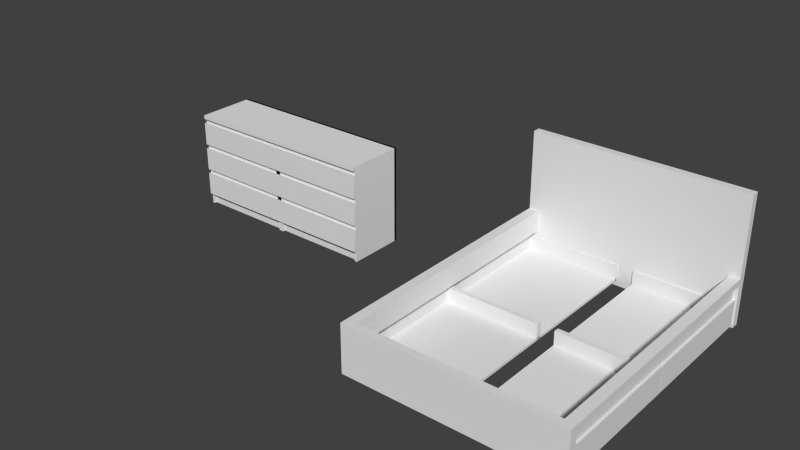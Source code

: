 # Source: MalmCollection.blend  (saved by Blender 2.66.1; exported with 4.5.12 LTS)
import bpy
from mathutils import Matrix  # noqa: F401  (used for matrix-valued properties, if any)

bpy.ops.wm.read_factory_settings(use_empty=True)
scene = bpy.context.scene
scene.name = 'Scene'

# ---- collections
col_collection_1 = bpy.data.collections.new('Collection 1'); scene.collection.children.link(col_collection_1)

# ---- materials (node trees are filled in below, after node groups)
mat_birchveneer = bpy.data.materials.new('BirchVeneer')

# ---- material node trees

# ---- world
world_world = bpy.data.worlds.new('World'); scene.world = world_world
world_world.color = (0.05088, 0.05088, 0.05088)
world_world.use_sun_shadow = False
world_world.sun_shadow_jitter_overblur = 0.0
world_world.cycles.sampling_method = 'MANUAL'
world_world.cycles.sample_map_resolution = 256

# ---- meshes
me_beddrawermesh = bpy.data.meshes.new('BedDrawerMesh')
me_beddrawermesh.from_pydata([(0.5475, -0.01, 0.1481), (0.5275, -0.01, 0.1481), (0.5275, -0.75, 0.1481), (0.5475, -0.75, 0.1481), (0.5475, -0.01, 0.02), (0.5275, -0.01, 0.02), (0.5275, -0.75, 0.02), (0.5475, -0.75, 0.02), (-0.465, 0.01, 0.2), (-0.465, -0.01, 0.19), (0.5475, -0.01, 0.19), (0.5475, 0.01, 0.2), (-0.465, 0.01, -7.451e-09), (-0.465, -0.01, -7.451e-09), (0.5475, -0.01, -7.451e-09), (0.5475, 0.01, -7.451e-09), (-0.465, -0.01, 0.04), (-0.465, -0.01, 0.02), (-0.465, -0.75, 0.02), (-0.465, -0.75, 0.04), (0.5475, -0.01, 0.04), (0.5475, -0.01, 0.02), (0.5475, -0.75, 0.02), (0.5475, -0.75, 0.04), (-0.4475, -0.01, 0.15), (-0.465, -0.01, 0.15), (-0.465, -0.75, 0.15), (-0.4475, -0.75, 0.15), (-0.4475, -0.01, 0.02), (-0.465, -0.01, 0.02), (-0.465, -0.75, 0.02), (-0.4475, -0.75, 0.02)], [], [(4, 5, 1, 0), (5, 6, 2, 1), (6, 7, 3, 2), (7, 4, 0, 3), (0, 1, 2, 3), (7, 6, 5, 4), (12, 13, 9, 8), (13, 14, 10, 9), (14, 15, 11, 10), (15, 12, 8, 11), (8, 9, 10, 11), (15, 14, 13, 12), (20, 21, 17, 16), (21, 22, 18, 17), (22, 23, 19, 18), (23, 20, 16, 19), (16, 17, 18, 19), (23, 22, 21, 20), (28, 29, 25, 24), (29, 30, 26, 25), (30, 31, 27, 26), (31, 28, 24, 27), (24, 25, 26, 27), (31, 30, 29, 28)])
_uv = me_beddrawermesh.uv_layers.new(name='UVMap')
_uv.uv.foreach_set('vector', [0.004099, 0.04794, 0.004243, 0.0009008, 0.4134, 0.002156, 0.4274, 0.04923, 0.004099, 0.1626, 1.88, 0.1569, 1.881, 0.5661, 0.005355, 0.5718, 0.4276, 0.04923, 0.4274, 0.002199, 0.8507, 0.0009009, 0.8368, 0.04798, 0.004099, 0.5776, 1.88, 0.5718, 1.881, 0.9951, 0.005398, 1.001, 0.00425, 0.1569, 0.004099, 0.1078, 1.88, 0.102, 1.88, 0.1511, 0.004099, 0.09627, 0.004243, 0.04923, 1.88, 0.05499, 1.88, 0.102, 0.004099, 0.04794, 0.004243, 0.0009008, 0.4134, 0.002156, 0.4274, 0.04923, 0.004099, 0.1626, 1.88, 0.1569, 1.881, 0.5661, 0.005355, 0.5718, 0.4276, 0.04923, 0.4274, 0.002199, 0.8507, 0.0009009, 0.8368, 0.04798, 0.004099, 0.5776, 1.88, 0.5718, 1.881, 0.9951, 0.005398, 1.001, 0.00425, 0.1569, 0.004099, 0.1078, 1.88, 0.102, 1.88, 0.1511, 0.004099, 0.09627, 0.004243, 0.04923, 1.88, 0.05499, 1.88, 0.102, 0.004099, 0.04794, 0.004243, 0.0009008, 0.4134, 0.002156, 0.4274, 0.04923, 0.004099, 0.1626, 1.88, 0.1569, 1.881, 0.5661, 0.005355, 0.5718, 0.4276, 0.04923, 0.4274, 0.002199, 0.8507, 0.0009009, 0.8368, 0.04798, 0.004099, 0.5776, 1.88, 0.5718, 1.881, 0.9951, 0.005398, 1.001, 0.00425, 0.1569, 0.004099, 0.1078, 1.88, 0.102, 1.88, 0.1511, 0.004099, 0.09627, 0.004243, 0.04923, 1.88, 0.05499, 1.88, 0.102, 0.004099, 0.04794, 0.004243, 0.0009008, 0.4134, 0.002156, 0.4274, 0.04923, 0.004099, 0.1626, 1.88, 0.1569, 1.881, 0.5661, 0.005355, 0.5718, 0.4276, 0.04923, 0.4274, 0.002199, 0.8507, 0.0009009, 0.8368, 0.04798, 0.004099, 0.5776, 1.88, 0.5718, 1.881, 0.9951, 0.005398, 1.001, 0.00425, 0.1569, 0.004099, 0.1078, 1.88, 0.102, 1.88, 0.1511, 0.004099, 0.09627, 0.004243, 0.04923, 1.88, 0.05499, 1.88, 0.102])
me_beddrawermesh.materials.append(mat_birchveneer)
me_beddrawermesh.use_remesh_preserve_volume = False
me_beddrawermesh.use_remesh_preserve_attributes = False
me_beddrawermesh.use_mirror_vertex_groups = False
me_beddrawermesh.update()
me_cube = bpy.data.meshes.new('Cube')
me_cube.from_pydata([(1.6, 0.46, 0.75), (1.6, 0.0, 0.75), (0.0, 0.0, 0.75), (0.0, 0.46, 0.75), (1.6, 0.46, 0.78), (1.6, 0.0, 0.78), (0.0, 0.0, 0.78), (0.0, 0.46, 0.78), (0.0, 0.46, 0.0), (0.0, 0.0, 0.0), (0.02, 0.46, 0.0), (0.02, 0.0, 0.0), (0.02, 0.0, 0.75), (0.02, 0.46, 0.75), (1.6, 0.46, 0.71), (0.02, 0.0, 0.71), (0.02, 0.46, 0.71), (0.02, 0.0, 0.49), (0.02, 0.02, 0.49), (1.58, 0.02, 0.49), (1.58, 0.0, 0.49), (0.02, 0.0, 0.53), (0.02, 0.02, 0.53), (1.58, 0.02, 0.53), (1.58, 0.0, 0.53), (0.02, 0.0, 0.27), (0.02, 0.02, 0.27), (1.58, 0.02, 0.27), (1.58, 0.0, 0.27), (0.02, 0.0, 0.31), (0.02, 0.02, 0.31), (1.58, 0.02, 0.31), (1.58, 0.0, 0.31), (0.02, 0.02, 0.0), (0.02, 0.04, 0.0), (1.58, 0.04, 0.0), (1.58, 0.02, 0.0), (0.02, 0.02, 0.09), (0.02, 0.04, 0.09), (1.58, 0.04, 0.09), (1.58, 0.02, 0.09), (1.6, 0.0, 0.71), (1.58, 0.46, 0.71), (1.58, 0.0, 0.71), (1.6, 0.0, 0.0), (1.58, 0.46, 0.0), (1.58, 0.0, 0.0), (1.6, 0.46, 0.0), (1.6, 0.44, 0.0), (0.0, 0.44, 0.0), (1.6, 0.46, 0.78), (1.6, 0.44, 0.78), (0.0, 0.44, 0.78), (0.0, 0.46, 0.78), (0.78, 0.0, 0.71), (0.78, 0.02, 0.71), (0.82, 0.02, 0.71), (0.82, 0.0, 0.71), (0.78, 0.0, 0.0), (0.78, 0.02, 0.0), (0.82, 0.02, 0.0), (0.82, 0.0, 0.0), (1.6, -0.02, 0.75), (0.0, -0.02, 0.75), (1.6, -0.02, 0.78), (0.0, -0.02, 0.78), (0.02, -0.02, 0.75)], [], [(0, 1, 2, 3), (4, 7, 6, 5), (0, 4, 5, 1), (6, 2, 63, 65), (2, 6, 7, 3), (4, 0, 3, 7), (10, 13, 12, 11), (8, 10, 11, 9), (8, 9, 2, 3), (9, 11, 12, 2), (2, 12, 13, 3), (10, 8, 3, 13), (21, 22, 18, 17), (22, 23, 19, 18), (23, 24, 20, 19), (24, 21, 17, 20), (17, 18, 19, 20), (24, 23, 22, 21), (29, 30, 26, 25), (30, 31, 27, 26), (31, 32, 28, 27), (32, 29, 25, 28), (25, 26, 27, 28), (32, 31, 30, 29), (37, 38, 34, 33), (38, 39, 35, 34), (39, 40, 36, 35), (40, 37, 33, 36), (33, 34, 35, 36), (40, 39, 38, 37), (45, 46, 43, 42), (46, 44, 41, 43), (50, 51, 48, 47), (51, 52, 49, 48), (53, 52, 51, 50), (14, 41, 1, 0), (41, 15, 12, 1), (15, 16, 13, 12), (16, 14, 0, 13), (0, 1, 12, 13), (16, 15, 41, 14), (44, 47, 14, 41), (47, 45, 42, 14), (41, 14, 42, 43), (46, 45, 47, 44), (52, 53, 8, 49), (53, 50, 47, 8), (47, 48, 49, 8), (58, 59, 55, 54), (59, 60, 56, 55), (60, 61, 57, 56), (61, 58, 54, 57), (54, 55, 56, 57), (61, 60, 59, 58), (62, 64, 65, 63), (12, 2, 63, 66), (1, 5, 64, 62), (12, 1, 62, 66), (5, 6, 65, 64), (2, 1, 62, 63)])
_uv = me_cube.uv_layers.new(name='UVMap')
_uv.uv.foreach_set('vector', [0.6463, 0.0004633, 0.791, 1.939e-05, 0.7926, 0.5033, 0.6479, 0.5038, 0.6448, 0.0, 0.6463, 0.5033, 0.5016, 0.5037, 0.5001, 0.0004439, 0.1015, 0.655, 0.09208, 0.6551, 0.09164, 0.5104, 0.1011, 0.5103, 0.6385, 0.7496, 0.6385, 0.7401, 0.6448, 0.7401, 0.6448, 0.7496, 0.6385, 0.7401, 0.6385, 0.7496, 0.4938, 0.7491, 0.4938, 0.7397, 0.989, 0.4908, 0.9985, 0.4908, 1.0, 0.9941, 0.9906, 0.9941, 0.3916, 0.5041, 0.3923, 0.74, 0.2476, 0.7404, 0.2469, 0.5045, 0.08488, 0.5041, 0.09117, 0.5041, 0.09162, 0.6488, 0.08533, 0.6488, 0.4946, 0.5038, 0.6393, 0.5042, 0.6385, 0.7401, 0.4938, 0.7397, 0.4327, 0.74, 0.4264, 0.74, 0.4257, 0.5041, 0.432, 0.5041, 0.006311, 0.6488, 1.93e-05, 0.6488, 0.0004632, 0.5041, 0.006754, 0.5041, 0.4672, 0.5041, 0.4735, 0.5041, 0.4728, 0.74, 0.4665, 0.74, 0.06585, 0.5166, 0.05955, 0.5167, 0.05952, 0.5041, 0.06581, 0.5041, 0.9028, 0.9882, 0.9043, 0.4975, 0.9169, 0.4975, 0.9154, 0.9882, 0.03882, 0.5167, 0.03253, 0.5166, 0.03257, 0.5041, 0.03886, 0.5041, 0.8145, 0.9882, 0.813, 0.4975, 0.8255, 0.4975, 0.827, 0.9882, 0.8677, 0.9882, 0.8615, 0.9882, 0.863, 0.4975, 0.8693, 0.4975, 0.8459, 0.4975, 0.8522, 0.4975, 0.8537, 0.9882, 0.8474, 0.9882, 0.02616, 0.5167, 0.01987, 0.5166, 0.01991, 0.5041, 0.0262, 0.5041, 0.8004, 0.9882, 0.7989, 0.4975, 0.8115, 0.4975, 0.813, 0.9882, 0.07851, 0.5166, 0.07221, 0.5167, 0.07218, 0.5041, 0.07847, 0.5041, 0.9184, 0.9882, 0.9169, 0.4975, 0.9295, 0.4975, 0.931, 0.9882, 0.8857, 0.9882, 0.8794, 0.9882, 0.8809, 0.4975, 0.8872, 0.4975, 0.9749, 8.692e-05, 0.9812, 6.772e-05, 0.9827, 0.4908, 0.9764, 0.4908, 0.01987, 0.5324, 0.01358, 0.5324, 0.01349, 0.5041, 0.01978, 0.5041, 0.9451, 0.9815, 0.9466, 0.4908, 0.9749, 0.4909, 0.9734, 0.9816, 0.08488, 0.5324, 0.07859, 0.5324, 0.07851, 0.5041, 0.0848, 0.5041, 0.9466, 0.4908, 0.9451, 8.685e-05, 0.9734, 0.0, 0.9749, 0.4907, 0.8615, 0.9882, 0.8552, 0.9882, 0.8537, 0.4975, 0.86, 0.4975, 0.8872, 0.4975, 0.8935, 0.4975, 0.895, 0.9882, 0.8887, 0.9882, 0.1015, 0.5045, 0.2462, 0.5041, 0.2469, 0.7274, 0.1022, 0.7278, 0.4403, 0.5041, 0.4466, 0.5041, 0.4459, 0.7274, 0.4397, 0.7274, 0.4257, 0.7494, 0.4194, 0.7494, 0.4186, 0.5041, 0.4249, 0.5041, 0.001544, 0.5041, 0.0, 0.0007527, 0.2454, 0.0, 0.2469, 0.5033, 0.8459, 1.001, 0.8396, 1.001, 0.838, 0.4975, 0.8443, 0.4975, 0.4182, 0.5041, 0.4186, 0.6488, 0.406, 0.6488, 0.4056, 0.5041, 0.9875, 0.4908, 0.989, 0.9878, 0.9764, 0.9879, 0.9749, 0.4908, 0.2476, 0.7278, 0.3923, 0.7274, 0.3923, 0.74, 0.2476, 0.7404, 0.9436, 0.4975, 0.9451, 0.9945, 0.9325, 0.9945, 0.931, 0.4975, 0.6463, 0.0004633, 0.791, 1.939e-05, 0.7926, 0.497, 0.6479, 0.4975, 0.9451, 0.497, 0.8004, 0.4975, 0.7989, 0.0004439, 0.9436, 0.0, 0.6463, 0.5042, 0.791, 0.5038, 0.7917, 0.7271, 0.647, 0.7275, 0.4595, 0.7274, 0.4532, 0.7274, 0.4525, 0.5041, 0.4588, 0.5041, 0.7989, 0.0004439, 0.9436, 0.0, 0.9436, 0.006291, 0.7989, 0.006735, 0.007198, 0.6488, 0.006754, 0.5041, 0.01305, 0.5041, 0.01349, 0.6488, 0.4805, 0.7494, 0.4742, 0.7494, 0.4735, 0.5041, 0.4798, 0.5041, 0.2484, 0.5041, 0.2469, 0.0007528, 0.4923, 0.0, 0.4938, 0.5033, 0.895, 0.4975, 0.9013, 0.4975, 0.9028, 1.001, 0.8965, 1.001, 0.4595, 0.5041, 0.4658, 0.5041, 0.4665, 0.7274, 0.4602, 0.7274, 0.4938, 0.7274, 0.4812, 0.7274, 0.4805, 0.5041, 0.4931, 0.5041, 0.4327, 0.5041, 0.439, 0.5041, 0.4397, 0.7274, 0.4334, 0.7274, 0.393, 0.5041, 0.4056, 0.5041, 0.4049, 0.7274, 0.3923, 0.7274, 0.03253, 0.5166, 0.02624, 0.5167, 0.0262, 0.5041, 0.03249, 0.5041, 0.06585, 0.5041, 0.07214, 0.5041, 0.07218, 0.5166, 0.06588, 0.5167, 0.838, 1.001, 0.8286, 1.001, 0.827, 0.4975, 0.8365, 0.4975, 1.93e-05, 0.6488, 0.006311, 0.6488, 0.006291, 0.6551, 0.0, 0.655, 0.1011, 0.5103, 0.09164, 0.5104, 0.09162, 0.5041, 0.1011, 0.5041, 0.7926, 0.497, 0.791, 1.939e-05, 0.7973, 0.0, 0.7989, 0.497, 0.5001, 0.0004439, 0.5016, 0.5037, 0.4953, 0.5038, 0.4938, 0.0004632, 0.7926, 0.5033, 0.791, 1.939e-05, 0.7973, 0.0, 0.7989, 0.5033])
me_cube.materials.append(mat_birchveneer)
me_cube.use_remesh_preserve_volume = False
me_cube.use_remesh_preserve_attributes = False
me_cube.use_mirror_vertex_groups = False
me_cube.update()
me_cube_001 = bpy.data.meshes.new('Cube.001')
me_cube_001.from_pydata([(-0.39, 0.01, 0.096), (-0.3925, -0.01, 0.09), (0.4075, -0.01, 0.09), (0.4075, 0.01, 0.096), (-0.39, 0.01, -0.09), (-0.39, -0.01, -0.09), (0.4075, -0.01, -0.09), (0.4075, 0.01, -0.09)], [], [(4, 5, 1, 0), (5, 6, 2, 1), (6, 7, 3, 2), (7, 4, 0, 3), (0, 1, 2, 3), (7, 6, 5, 4)])
_uv = me_cube_001.uv_layers.new(name='UVMap')
_uv.uv.foreach_set('vector', [0.004099, 0.04794, 0.004243, 0.0009008, 0.4134, 0.002156, 0.4274, 0.04923, 0.004099, 0.1626, 1.88, 0.1569, 1.881, 0.5661, 0.005355, 0.5718, 0.4276, 0.04923, 0.4274, 0.002199, 0.8507, 0.0009009, 0.8368, 0.04798, 0.004099, 0.5776, 1.88, 0.5718, 1.881, 0.9951, 0.005398, 1.001, 0.00425, 0.1569, 0.004099, 0.1078, 1.88, 0.102, 1.88, 0.1511, 0.004099, 0.09627, 0.004243, 0.04923, 1.88, 0.05499, 1.88, 0.102])
me_cube_001.materials.append(mat_birchveneer)
me_cube_001.use_remesh_preserve_volume = False
me_cube_001.use_remesh_preserve_attributes = False
me_cube_001.use_mirror_vertex_groups = False
me_cube_001.update()
me_bedframemesh = bpy.data.meshes.new('BedFrameMesh')
me_bedframemesh.from_pydata([(0.17, 0.0, 0.0), (0.17, -0.06, 0.0), (-1.5, -0.06, 0.0), (-1.5, 0.0, 0.0), (0.17, 0.0, 1.0), (0.17, -0.06, 1.0), (-1.5, -0.06, 1.0), (-1.5, 0.0, 1.0), (0.15, -0.06, 0.25), (0.09, -2.09, 0.21), (0.09, -0.06, 0.21), (0.14, -0.06, 0.21), (0.14, -2.09, 0.21), (0.09, -2.09, 0.33), (0.09, -0.06, 0.33), (0.14, -0.06, 0.33), (0.14, -2.09, 0.33), (-1.5, -2.09, 0.38), (-1.5, -2.15, 0.38), (0.17, -2.15, 0.38), (0.17, -2.09, 0.38), (-1.5, -2.09, -7.451e-09), (-1.5, -2.15, -7.451e-09), (0.17, -2.15, -7.451e-09), (0.17, -2.09, -7.451e-09), (0.09, -2.09, 0.33), (0.09, -0.06, 0.33), (0.17, -0.06, 0.33), (0.17, -2.09, 0.33), (0.09, -2.09, 0.38), (0.09, -0.06, 0.38), (0.17, -0.06, 0.38), (0.17, -2.09, 0.38), (-1.42, -2.09, 0.21), (-1.42, -0.06, 0.21), (-1.47, -0.06, 0.21), (-1.47, -2.09, 0.21), (-1.42, -2.09, 0.33), (-1.42, -0.06, 0.33), (-1.47, -0.06, 0.33), (-1.47, -2.09, 0.33), (-1.42, -2.09, 0.33), (-1.42, -0.06, 0.33), (-1.5, -0.06, 0.33), (-1.5, -2.09, 0.33), (-1.42, -2.09, 0.38), (-1.42, -0.06, 0.38), (-1.5, -0.06, 0.38), (-1.5, -2.09, 0.38)], [], [(0, 1, 2, 3), (4, 7, 6, 5), (0, 4, 5, 1), (1, 5, 6, 2), (2, 6, 7, 3), (4, 0, 3, 7), (13, 14, 10, 9), (14, 15, 11, 10), (15, 16, 12, 11), (16, 13, 9, 12), (9, 10, 11, 12), (16, 15, 14, 13), (21, 24, 20, 17), (22, 21, 17, 18), (24, 23, 19, 20), (23, 22, 18, 19), (20, 19, 18, 17), (21, 22, 23, 24), (29, 30, 26, 25), (30, 31, 27, 26), (31, 32, 28, 27), (32, 29, 25, 28), (25, 26, 27, 28), (32, 31, 30, 29), (37, 38, 34, 33), (39, 40, 36, 35), (33, 34, 35, 36), (40, 39, 38, 37), (45, 46, 42, 41), (47, 48, 44, 43), (41, 42, 43, 44), (48, 47, 46, 45)])
_uv = me_bedframemesh.uv_layers.new(name='UVMap')
_uv.uv.foreach_set('vector', [0.6321, 0.4534, 0.6484, 0.4533, 0.6498, 0.9063, 0.6335, 0.9064, 0.5782, 0.4534, 0.5768, 0.9064, 0.5605, 0.9063, 0.5619, 0.4533, 0.2889, 0.4538, 0.2898, 0.7251, 0.2735, 0.7251, 0.2726, 0.4539, 0.2726, 0.453, 0.00139, 0.4538, 0.0, 0.0008321, 0.2713, 0.0, 0.6122, 0.4533, 0.613, 0.7246, 0.5967, 0.7246, 0.5959, 0.4534, 0.274, 0.0, 0.5453, 0.0008322, 0.5439, 0.4538, 0.2726, 0.453, 0.7902, 0.5508, 0.7885, 9.987e-05, 0.821, 0.0, 0.8227, 0.5507, 0.3063, 0.4539, 0.3199, 0.4538, 0.32, 0.4864, 0.3064, 0.4864, 0.8244, 0.5508, 0.8227, 9.992e-05, 0.8553, 0.0, 0.8569, 0.5507, 0.259, 0.4539, 0.2725, 0.4538, 0.2726, 0.4864, 0.2591, 0.4864, 0.7254, 1.004, 0.7237, 0.4534, 0.7373, 0.4533, 0.739, 1.004, 0.9983, 0.0, 1.0, 0.5507, 0.9864, 0.5507, 0.9847, 4.152e-05, 0.7528, 0.0, 0.7542, 0.453, 0.6512, 0.4533, 0.6498, 0.0003161, 0.0, 0.4539, 0.01628, 0.4538, 0.01659, 0.5569, 0.000316, 0.557, 0.2901, 0.4538, 0.3063, 0.4539, 0.306, 0.557, 0.2898, 0.5569, 0.6484, 0.0, 0.6498, 0.453, 0.5467, 0.4533, 0.5453, 0.0003162, 0.6144, 0.4534, 0.6307, 0.4533, 0.6321, 0.9063, 0.6158, 0.9064, 0.5945, 0.9064, 0.5782, 0.9063, 0.5796, 0.4533, 0.5959, 0.4534, 0.6667, 1.004, 0.665, 0.4534, 0.6786, 0.4533, 0.6803, 1.004, 0.2454, 0.4755, 0.2454, 0.4538, 0.259, 0.4539, 0.2589, 0.4756, 0.682, 1.004, 0.6803, 0.4534, 0.6938, 0.4533, 0.6955, 1.004, 0.01659, 0.4755, 0.01666, 0.4538, 0.03022, 0.4539, 0.03015, 0.4756, 0.963, 0.5507, 0.9614, 6.657e-05, 0.9831, 0.0, 0.9847, 0.5507, 0.9363, 0.0, 0.938, 0.5507, 0.9163, 0.5507, 0.9146, 6.655e-05, 0.7559, 0.5508, 0.7542, 9.986e-05, 0.7868, 0.0, 0.7885, 0.5507, 0.8586, 0.5508, 0.8569, 9.998e-05, 0.8895, 0.0, 0.8912, 0.5507, 0.6633, 0.4533, 0.665, 1.004, 0.6514, 1.004, 0.6498, 0.4534, 0.547, 1.004, 0.5453, 0.4534, 0.5589, 0.4533, 0.5605, 1.004, 0.7407, 1.004, 0.739, 0.4534, 0.7525, 0.4533, 0.7542, 1.004, 0.6972, 1.004, 0.6955, 0.4534, 0.7091, 0.4533, 0.7108, 1.004, 0.8912, 0.5507, 0.8929, 0.0, 0.9146, 6.659e-05, 0.9129, 0.5507, 0.9397, 0.5507, 0.938, 6.656e-05, 0.9597, 0.0, 0.9614, 0.5507])
me_bedframemesh.materials.append(mat_birchveneer)
me_bedframemesh.use_remesh_preserve_volume = False
me_bedframemesh.use_remesh_preserve_attributes = False
me_bedframemesh.use_mirror_vertex_groups = False
me_bedframemesh.update()

# ---- objects
ob_beddrawer_001 = bpy.data.objects.new('BedDrawer.001', me_beddrawermesh)
ob_beddrawer2_001 = bpy.data.objects.new('BedDrawer2.001', me_beddrawermesh)
ob_dresserbody = bpy.data.objects.new('DresserBody', me_cube)
ob_dresserdrawer = bpy.data.objects.new('DresserDrawer', me_cube_001)
ob_dresserdrawer2 = bpy.data.objects.new('DresserDrawer2', me_cube_001)
ob_dresserdrawer6 = bpy.data.objects.new('DresserDrawer6', me_cube_001)
ob_dresserdrawer3 = bpy.data.objects.new('DresserDrawer3', me_cube_001)
ob_dresserdrawer4 = bpy.data.objects.new('DresserDrawer4', me_cube_001)
ob_dresserdrawer5 = bpy.data.objects.new('DresserDrawer5', me_cube_001)
ob_beddrawer2 = bpy.data.objects.new('BedDrawer2', me_beddrawermesh)
ob_bedframe = bpy.data.objects.new('BedFrame', me_bedframemesh)
ob_beddrawer = bpy.data.objects.new('BedDrawer', me_beddrawermesh)

# ---- transforms, parenting, visibility, modifiers, constraints
ob_beddrawer_001.location = (-1.48, -0.525, 0.02)
ob_beddrawer_001.rotation_euler = (0.0, 0.0, -1.571)
ob_beddrawer_001.scale = (1.0, -1.0, 1.0)
ob_beddrawer_001.lineart.crease_threshold = 0.0
ob_beddrawer2_001.location = (-1.48, -1.542, 0.02)
ob_beddrawer2_001.rotation_euler = (0.0, 0.0, -1.571)
ob_beddrawer2_001.scale = (1.0, -1.0, 1.0)
ob_beddrawer2_001.lineart.crease_threshold = 0.0
ob_dresserbody.location = (-4.0, -1.0, 0.0)
ob_dresserbody.lock_rotations_4d = False
ob_dresserbody.empty_display_type = 'ARROWS'
ob_dresserbody.lineart.crease_threshold = 0.0
ob_dresserdrawer.location = (-2.79, -1.01, 0.62)
ob_dresserdrawer.rotation_euler = (0.0, 0.0, -3.142)
ob_dresserdrawer.lineart.crease_threshold = 0.0
ob_dresserdrawer2.location = (-3.592, -1.01, 0.62)
ob_dresserdrawer2.rotation_euler = (0.0, 0.0, -3.142)
ob_dresserdrawer2.lineart.crease_threshold = 0.0
ob_dresserdrawer6.location = (-3.592, -1.01, 0.4)
ob_dresserdrawer6.rotation_euler = (0.0, 0.0, -3.142)
ob_dresserdrawer6.lineart.crease_threshold = 0.0
ob_dresserdrawer3.location = (-2.79, -1.01, 0.4)
ob_dresserdrawer3.rotation_euler = (0.0, 0.0, -3.142)
ob_dresserdrawer3.lineart.crease_threshold = 0.0
ob_dresserdrawer4.location = (-2.79, -1.01, 0.18)
ob_dresserdrawer4.rotation_euler = (0.0, 0.0, -3.142)
ob_dresserdrawer4.lineart.crease_threshold = 0.0
ob_dresserdrawer5.location = (-3.592, -1.01, 0.18)
ob_dresserdrawer5.rotation_euler = (0.0, 0.0, -3.142)
ob_dresserdrawer5.lineart.crease_threshold = 0.0
ob_beddrawer2.location = (0.15, -1.542, 0.02)
ob_beddrawer2.rotation_euler = (0.0, 0.0, -1.571)
ob_beddrawer2.lineart.crease_threshold = 0.0
ob_bedframe.location = (0.0, 0.0, 0.0)
ob_bedframe.lock_rotations_4d = False
ob_bedframe.empty_display_type = 'ARROWS'
ob_bedframe.lineart.crease_threshold = 0.0
ob_beddrawer.location = (0.15, -0.525, 0.02)
ob_beddrawer.rotation_euler = (0.0, 0.0, -1.571)
ob_beddrawer.lineart.crease_threshold = 0.0

# ---- collection membership
col_collection_1.objects.link(ob_beddrawer_001)
col_collection_1.objects.link(ob_beddrawer2_001)
col_collection_1.objects.link(ob_dresserbody)
col_collection_1.objects.link(ob_dresserdrawer)
col_collection_1.objects.link(ob_dresserdrawer2)
col_collection_1.objects.link(ob_dresserdrawer6)
col_collection_1.objects.link(ob_dresserdrawer3)
col_collection_1.objects.link(ob_dresserdrawer4)
col_collection_1.objects.link(ob_dresserdrawer5)
col_collection_1.objects.link(ob_beddrawer2)
col_collection_1.objects.link(ob_bedframe)
col_collection_1.objects.link(ob_beddrawer)

# ---- scene / render settings (as saved in the file)
scene.frame_start = 1; scene.frame_end = 250; scene.frame_set(1)
scene.render.engine = 'CYCLES'
scene.render.image_settings.color_mode = 'RGB'
scene.render.image_settings.compression = 90
scene.render.resolution_percentage = 50
scene.render.dither_intensity = 0.0
scene.render.bake_margin = 2
scene.cycles.use_denoising = False
scene.cycles.samples = 10
scene.cycles.sampling_pattern = 'TABULATED_SOBOL'
scene.cycles.light_sampling_threshold = 0.0
scene.cycles.use_adaptive_sampling = False
scene.cycles.use_light_tree = False
scene.cycles.blur_glossy = 0.0
scene.cycles.volume_bounces = 1
scene.cycles.pixel_filter_type = 'GAUSSIAN'
scene.cycles.sample_clamp_indirect = 0.0
scene.view_settings.view_transform = 'Standard'
bpy.context.view_layer.update()

# ---- added for rendering (the .blend has no active camera and no usable light): camera, sun
cam_auto = bpy.data.cameras.new('AutoCamera')
cam_auto.lens = 50.0
cam_auto.sensor_width = 36.0
cam_auto.clip_end = 1000.0
ob_auto_camera = bpy.data.objects.new('AutoCamera', cam_auto)
scene.collection.objects.link(ob_auto_camera)
ob_auto_camera.location = (2.52332, -6.40099, 4.05066)
ob_auto_camera.rotation_euler = (1.09748, -7.21219e-08, 0.694738)
scene.camera = ob_auto_camera
light_auto_sun = bpy.data.lights.new('AutoSun', 'SUN')
light_auto_sun.energy = 3.0
light_auto_sun.angle = 0.0523599
ob_auto_sun = bpy.data.objects.new('AutoSun', light_auto_sun)
scene.collection.objects.link(ob_auto_sun)
ob_auto_sun.rotation_euler = (0.872665, 0.174533, 0.523599)
bpy.context.view_layer.update()
